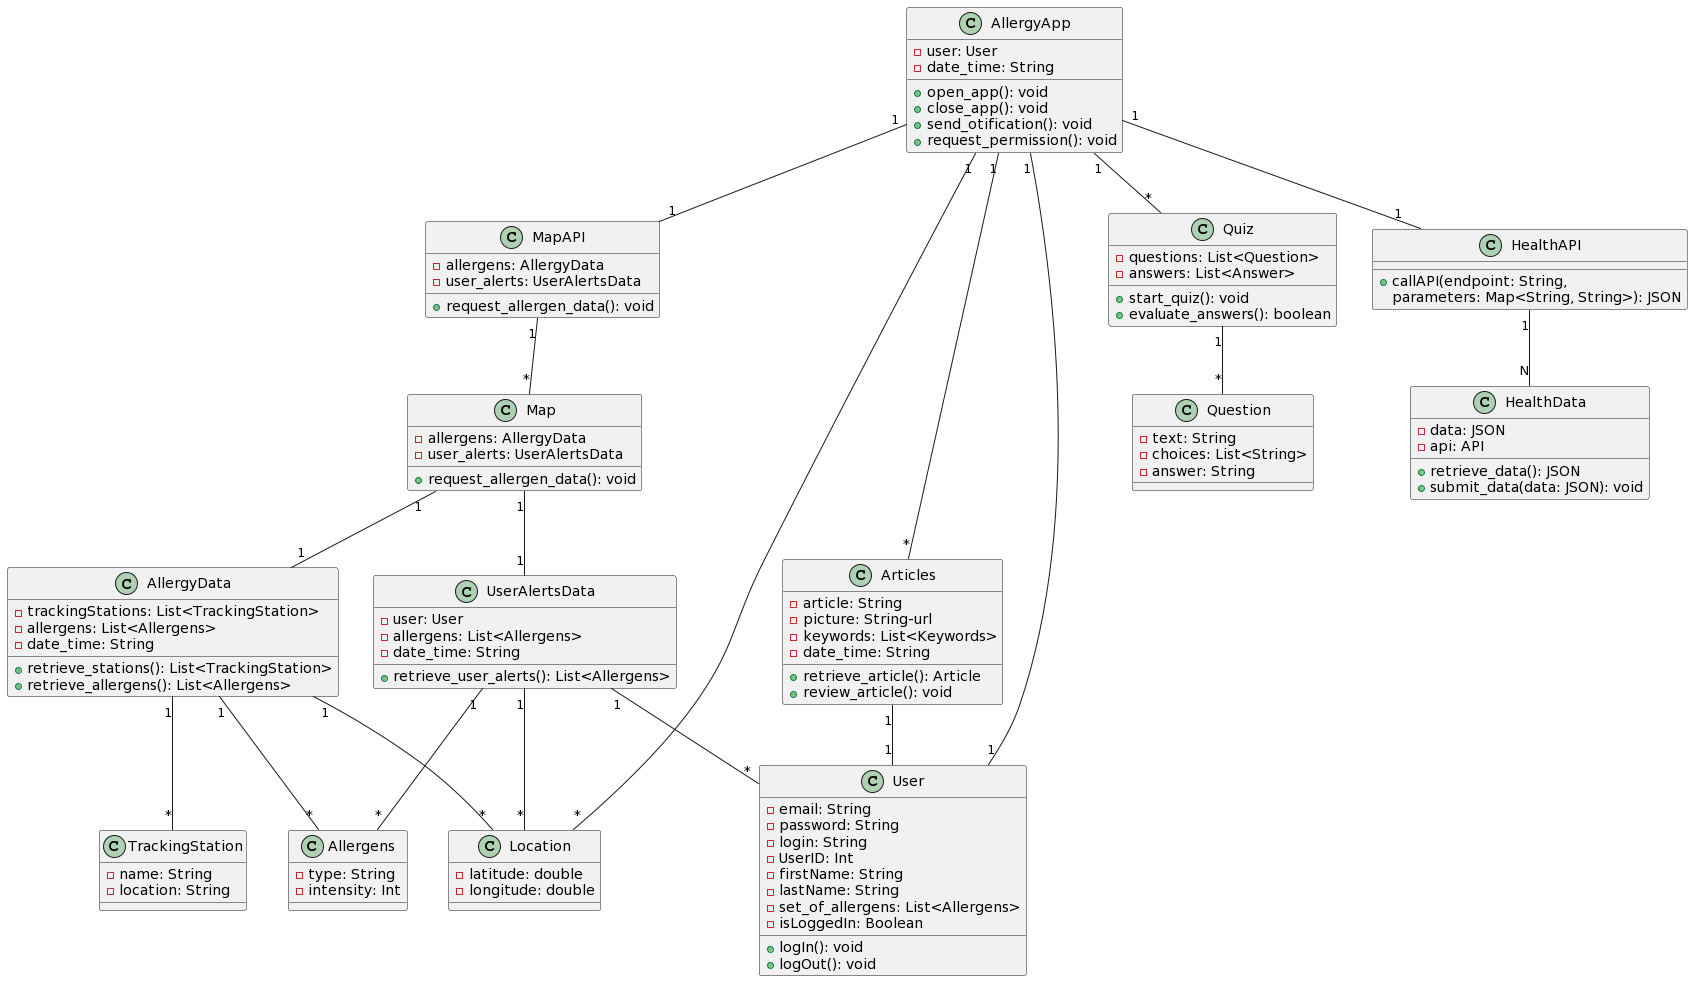

The diagram above was rendered by PlantUML. Its source (embedded in the PNG):
@startuml
class AllergyApp {
  - user: User
  - date_time: String
  + open_app(): void
  + close_app(): void
  + send_otification(): void
  + request_permission(): void
}

class User {
  - email: String
  - password: String
  - login: String
  - UserID: Int
  - firstName: String
  - lastName: String
  - set_of_allergens: List<Allergens>
  - isLoggedIn: Boolean
  + logIn(): void
  + logOut(): void
}

class Map {
  - allergens: AllergyData 
  - user_alerts: UserAlertsData 
  + request_allergen_data(): void
}

class MapAPI{
  - allergens: AllergyData 
  - user_alerts: UserAlertsData 
  + request_allergen_data(): void
}


class AllergyData {
  - trackingStations: List<TrackingStation>
  - allergens: List<Allergens>
  - date_time: String
  + retrieve_stations(): List<TrackingStation>
  + retrieve_allergens(): List<Allergens>
}

class Articles {
  - article: String
  - picture: String-url
  - keywords: List<Keywords>
  - date_time: String
  + retrieve_article(): Article
  + review_article(): void
}


class UserAlertsData {
  - user: User
  - allergens: List<Allergens>
  - date_time: String
  + retrieve_user_alerts(): List<Allergens>
}

class TrackingStation {
  - name: String
  - location: String
}

class Allergens {
  - type: String
  - intensity: Int
}

class Quiz {
  - questions: List<Question>
  - answers: List<Answer>
  + start_quiz(): void
  + evaluate_answers(): boolean
}

class Question {
  - text: String
  - choices: List<String>
  - answer: String
}

class Location {
  - latitude: double
  - longitude: double
}


class HealthData {
  - data: JSON
  - api: API
  + retrieve_data(): JSON
  + submit_data(data: JSON): void
}

class HealthAPI {
  + callAPI(endpoint: String,
parameters: Map<String, String>): JSON
}

AllergyApp "1" -- "1" HealthAPI
HealthAPI "1" -- "N" HealthData
AllergyApp "1" -- "1" MapAPI
MapAPI "1" -- "*" Map
User "1" -- "1" AllergyApp
Map "1" -- "1" AllergyData 
Map "1" -- "1" UserAlertsData
UserAlertsData "1" -- "*" Allergens
UserAlertsData "1" -- "*" Location
UserAlertsData "1" -- "*" User
AllergyData "1" -- "*" Location
AllergyData "1" -- "*" TrackingStation
AllergyData "1" -- "*" Allergens
AllergyApp "1" -- "*" Quiz
AllergyApp "1" -- "*" Articles
Articles "1" -- "1" User
Quiz "1" -- "*" Question
AllergyApp "1" -- "*" Location
@enduml